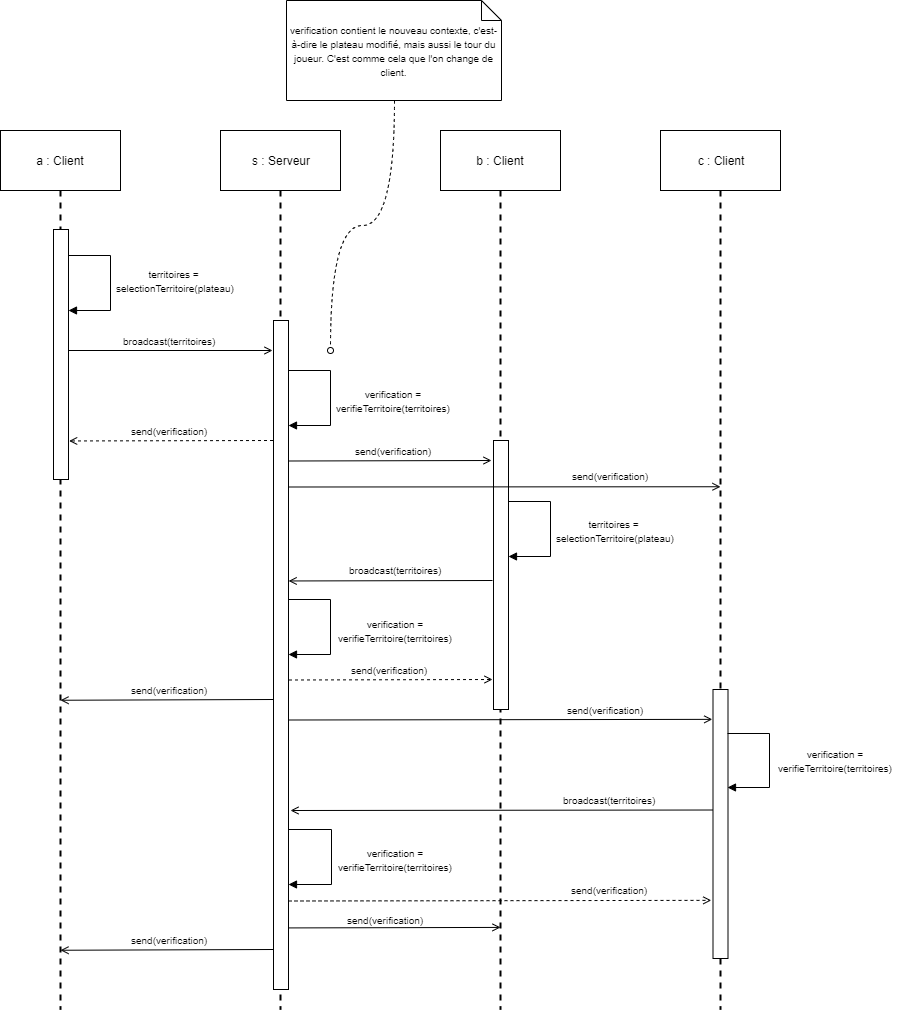

The diagram above was exported from draw.io. Its source (the exported page's mxGraphModel, read from the mxfile embedded in the PNG):
<mxGraphModel dx="1108" dy="439" grid="1" gridSize="10" guides="1" tooltips="1" connect="1" arrows="1" fold="1" page="1" pageScale="1" pageWidth="827" pageHeight="1169" math="0" shadow="0">
  <root>
    <mxCell id="0" />
    <mxCell id="1" parent="0" />
    <mxCell id="542PbQg0d9gWQi7QprAR-1" value="a : Client" style="rounded=0;whiteSpace=wrap;html=1;" parent="1" vertex="1">
      <mxGeometry x="20" y="141" width="120" height="60" as="geometry" />
    </mxCell>
    <mxCell id="542PbQg0d9gWQi7QprAR-2" value="s : Serveur" style="rounded=0;whiteSpace=wrap;html=1;" parent="1" vertex="1">
      <mxGeometry x="240" y="141" width="120" height="60" as="geometry" />
    </mxCell>
    <mxCell id="542PbQg0d9gWQi7QprAR-3" value="" style="line;strokeWidth=2;direction=south;html=1;dashed=1;" parent="1" vertex="1">
      <mxGeometry x="75" y="201" width="10" height="819" as="geometry" />
    </mxCell>
    <mxCell id="542PbQg0d9gWQi7QprAR-4" value="" style="line;strokeWidth=2;direction=south;html=1;dashed=1;" parent="1" vertex="1">
      <mxGeometry x="295" y="201" width="10" height="819" as="geometry" />
    </mxCell>
    <mxCell id="542PbQg0d9gWQi7QprAR-5" value="b : Client" style="rounded=0;whiteSpace=wrap;html=1;" parent="1" vertex="1">
      <mxGeometry x="460" y="141" width="120" height="60" as="geometry" />
    </mxCell>
    <mxCell id="542PbQg0d9gWQi7QprAR-6" value="c : Client" style="rounded=0;whiteSpace=wrap;html=1;" parent="1" vertex="1">
      <mxGeometry x="680" y="141" width="120" height="60" as="geometry" />
    </mxCell>
    <mxCell id="542PbQg0d9gWQi7QprAR-7" value="" style="line;strokeWidth=2;direction=south;html=1;dashed=1;" parent="1" vertex="1">
      <mxGeometry x="515" y="201" width="10" height="819" as="geometry" />
    </mxCell>
    <mxCell id="542PbQg0d9gWQi7QprAR-8" value="" style="line;strokeWidth=2;direction=south;html=1;dashed=1;" parent="1" vertex="1">
      <mxGeometry x="735" y="201" width="10" height="819" as="geometry" />
    </mxCell>
    <mxCell id="542PbQg0d9gWQi7QprAR-28" value="&lt;font style=&quot;font-size: 10px&quot;&gt;&lt;br&gt;&lt;/font&gt;" style="text;html=1;align=center;verticalAlign=middle;resizable=0;points=[];;autosize=1;" parent="1" vertex="1">
      <mxGeometry x="413" y="771" width="20" height="20" as="geometry" />
    </mxCell>
    <mxCell id="542PbQg0d9gWQi7QprAR-36" value="" style="rounded=0;whiteSpace=wrap;html=1;fillColor=#FFFFFF;" parent="1" vertex="1">
      <mxGeometry x="73" y="240" width="15" height="250" as="geometry" />
    </mxCell>
    <mxCell id="542PbQg0d9gWQi7QprAR-37" style="edgeStyle=orthogonalEdgeStyle;rounded=0;orthogonalLoop=1;jettySize=auto;html=1;exitX=1;exitY=0.25;exitDx=0;exitDy=0;endArrow=block;endFill=1;entryX=0.993;entryY=0.433;entryDx=0;entryDy=0;entryPerimeter=0;" parent="1" edge="1">
      <mxGeometry relative="1" as="geometry">
        <mxPoint x="87.83333333333337" y="320.83333333333337" as="targetPoint" />
        <mxPoint x="87.83333333333337" y="265.83333333333337" as="sourcePoint" />
        <Array as="points">
          <mxPoint x="130" y="266" />
          <mxPoint x="130" y="321" />
        </Array>
      </mxGeometry>
    </mxCell>
    <mxCell id="542PbQg0d9gWQi7QprAR-39" value="&lt;font style=&quot;font-size: 10px&quot;&gt;territoires =&amp;nbsp;&lt;br&gt;selectionTerritoire(plateau)&lt;/font&gt;" style="text;html=1;align=center;verticalAlign=middle;resizable=0;points=[];;autosize=1;" parent="1" vertex="1">
      <mxGeometry x="130" y="271" width="130" height="40" as="geometry" />
    </mxCell>
    <mxCell id="542PbQg0d9gWQi7QprAR-40" style="rounded=0;orthogonalLoop=1;jettySize=auto;html=1;endArrow=open;endFill=0;" parent="1" edge="1">
      <mxGeometry relative="1" as="geometry">
        <mxPoint x="88" y="361" as="sourcePoint" />
        <mxPoint x="292" y="361" as="targetPoint" />
      </mxGeometry>
    </mxCell>
    <mxCell id="542PbQg0d9gWQi7QprAR-42" value="&lt;font style=&quot;font-size: 10px&quot;&gt;broadcast(territoires)&lt;/font&gt;" style="text;html=1;align=center;verticalAlign=middle;resizable=0;points=[];;autosize=1;" parent="1" vertex="1">
      <mxGeometry x="134" y="341" width="110" height="20" as="geometry" />
    </mxCell>
    <mxCell id="542PbQg0d9gWQi7QprAR-44" value="" style="rounded=0;whiteSpace=wrap;html=1;fillColor=#FFFFFF;" parent="1" vertex="1">
      <mxGeometry x="293" y="331" width="15" height="669" as="geometry" />
    </mxCell>
    <mxCell id="542PbQg0d9gWQi7QprAR-45" style="edgeStyle=orthogonalEdgeStyle;rounded=0;orthogonalLoop=1;jettySize=auto;html=1;exitX=1;exitY=0.25;exitDx=0;exitDy=0;endArrow=block;endFill=1;entryX=0.993;entryY=0.433;entryDx=0;entryDy=0;entryPerimeter=0;" parent="1" edge="1">
      <mxGeometry relative="1" as="geometry">
        <mxPoint x="307.8965517241379" y="435.72413793103453" as="targetPoint" />
        <mxPoint x="307.8965517241379" y="380.55172413793105" as="sourcePoint" />
        <Array as="points">
          <mxPoint x="350" y="381" />
          <mxPoint x="350" y="436" />
        </Array>
      </mxGeometry>
    </mxCell>
    <mxCell id="542PbQg0d9gWQi7QprAR-46" value="&lt;span style=&quot;font-size: 10px&quot;&gt;verification =&lt;br&gt;&lt;/span&gt;&lt;font size=&quot;1&quot;&gt;verifieTerritoire(territoires)&lt;/font&gt;" style="text;html=1;align=center;verticalAlign=middle;resizable=0;points=[];;autosize=1;" parent="1" vertex="1">
      <mxGeometry x="348" y="391" width="130" height="40" as="geometry" />
    </mxCell>
    <mxCell id="542PbQg0d9gWQi7QprAR-47" style="edgeStyle=none;rounded=0;orthogonalLoop=1;jettySize=auto;html=1;exitX=0;exitY=0.75;exitDx=0;exitDy=0;entryX=1.043;entryY=0.839;entryDx=0;entryDy=0;entryPerimeter=0;endArrow=open;endFill=0;dashed=1;" parent="1" edge="1">
      <mxGeometry relative="1" as="geometry">
        <mxPoint x="292.5" y="451" as="sourcePoint" />
        <mxPoint x="88.64499999999998" y="451.47" as="targetPoint" />
      </mxGeometry>
    </mxCell>
    <mxCell id="542PbQg0d9gWQi7QprAR-48" value="&lt;font style=&quot;font-size: 10px&quot;&gt;send(verification)&lt;/font&gt;" style="text;html=1;align=center;verticalAlign=middle;resizable=0;points=[];;autosize=1;" parent="1" vertex="1">
      <mxGeometry x="144" y="431" width="90" height="20" as="geometry" />
    </mxCell>
    <mxCell id="542PbQg0d9gWQi7QprAR-50" style="rounded=0;orthogonalLoop=1;jettySize=auto;html=1;endArrow=open;endFill=0;" parent="1" edge="1">
      <mxGeometry relative="1" as="geometry">
        <mxPoint x="307.5" y="471.5" as="sourcePoint" />
        <mxPoint x="511" y="471" as="targetPoint" />
      </mxGeometry>
    </mxCell>
    <mxCell id="542PbQg0d9gWQi7QprAR-52" value="&lt;font style=&quot;font-size: 10px&quot;&gt;send(verification)&lt;/font&gt;" style="text;html=1;align=center;verticalAlign=middle;resizable=0;points=[];;autosize=1;" parent="1" vertex="1">
      <mxGeometry x="368" y="451" width="90" height="20" as="geometry" />
    </mxCell>
    <mxCell id="542PbQg0d9gWQi7QprAR-55" value="&lt;font style=&quot;font-size: 10px&quot;&gt;send(verification)&lt;/font&gt;" style="text;html=1;align=center;verticalAlign=middle;resizable=0;points=[];;autosize=1;" parent="1" vertex="1">
      <mxGeometry x="585" y="476" width="90" height="20" as="geometry" />
    </mxCell>
    <mxCell id="542PbQg0d9gWQi7QprAR-56" value="&lt;font style=&quot;font-size: 10px&quot;&gt;verification contient le nouveau contexte, c'est-à-dire le plateau modifié, mais aussi le tour du joueur. C'est comme cela que l'on change de client.&lt;/font&gt;" style="shape=note;size=20;whiteSpace=wrap;html=1;fillColor=#FFFFFF;" parent="1" vertex="1">
      <mxGeometry x="306" y="11" width="215" height="100" as="geometry" />
    </mxCell>
    <mxCell id="542PbQg0d9gWQi7QprAR-57" style="edgeStyle=orthogonalEdgeStyle;curved=1;rounded=0;orthogonalLoop=1;jettySize=auto;html=1;endArrow=oval;endFill=0;dashed=1;exitX=0.5;exitY=1;exitDx=0;exitDy=0;exitPerimeter=0;" parent="1" source="542PbQg0d9gWQi7QprAR-56" edge="1">
      <mxGeometry relative="1" as="geometry">
        <mxPoint x="413" y="180" as="sourcePoint" />
        <mxPoint x="350" y="361" as="targetPoint" />
      </mxGeometry>
    </mxCell>
    <mxCell id="542PbQg0d9gWQi7QprAR-58" value="" style="rounded=0;whiteSpace=wrap;html=1;fillColor=#FFFFFF;" parent="1" vertex="1">
      <mxGeometry x="513" y="451" width="15" height="269" as="geometry" />
    </mxCell>
    <mxCell id="542PbQg0d9gWQi7QprAR-54" style="rounded=0;orthogonalLoop=1;jettySize=auto;html=1;endArrow=open;endFill=0;entryX=0.387;entryY=0.5;entryDx=0;entryDy=0;entryPerimeter=0;" parent="1" edge="1">
      <mxGeometry relative="1" as="geometry">
        <mxPoint x="307.5" y="497.5" as="sourcePoint" />
        <mxPoint x="740" y="497.25" as="targetPoint" />
      </mxGeometry>
    </mxCell>
    <mxCell id="542PbQg0d9gWQi7QprAR-59" style="edgeStyle=orthogonalEdgeStyle;rounded=0;orthogonalLoop=1;jettySize=auto;html=1;exitX=1;exitY=0.25;exitDx=0;exitDy=0;endArrow=block;endFill=1;entryX=0.993;entryY=0.433;entryDx=0;entryDy=0;entryPerimeter=0;" parent="1" edge="1">
      <mxGeometry relative="1" as="geometry">
        <mxPoint x="527.5" y="566.5" as="targetPoint" />
        <mxPoint x="527.5" y="511.5" as="sourcePoint" />
        <Array as="points">
          <mxPoint x="569.5" y="511.5" />
          <mxPoint x="569.5" y="566.5" />
        </Array>
      </mxGeometry>
    </mxCell>
    <mxCell id="542PbQg0d9gWQi7QprAR-60" value="&lt;font style=&quot;font-size: 10px&quot;&gt;territoires =&amp;nbsp;&lt;br&gt;selectionTerritoire(plateau)&lt;/font&gt;" style="text;html=1;align=center;verticalAlign=middle;resizable=0;points=[];;autosize=1;" parent="1" vertex="1">
      <mxGeometry x="570" y="521" width="130" height="40" as="geometry" />
    </mxCell>
    <mxCell id="542PbQg0d9gWQi7QprAR-61" style="edgeStyle=none;rounded=0;orthogonalLoop=1;jettySize=auto;html=1;exitX=0;exitY=0.75;exitDx=0;exitDy=0;entryX=1.043;entryY=0.839;entryDx=0;entryDy=0;entryPerimeter=0;endArrow=open;endFill=0;" parent="1" edge="1">
      <mxGeometry relative="1" as="geometry">
        <mxPoint x="512" y="591" as="sourcePoint" />
        <mxPoint x="308.145" y="591.47" as="targetPoint" />
      </mxGeometry>
    </mxCell>
    <mxCell id="542PbQg0d9gWQi7QprAR-62" value="&lt;font style=&quot;font-size: 10px&quot;&gt;broadcast(territoires)&lt;/font&gt;" style="text;html=1;align=center;verticalAlign=middle;resizable=0;points=[];;autosize=1;" parent="1" vertex="1">
      <mxGeometry x="360" y="570" width="110" height="20" as="geometry" />
    </mxCell>
    <mxCell id="542PbQg0d9gWQi7QprAR-64" style="edgeStyle=orthogonalEdgeStyle;rounded=0;orthogonalLoop=1;jettySize=auto;html=1;exitX=1;exitY=0.25;exitDx=0;exitDy=0;endArrow=block;endFill=1;entryX=0.993;entryY=0.433;entryDx=0;entryDy=0;entryPerimeter=0;" parent="1" edge="1">
      <mxGeometry relative="1" as="geometry">
        <mxPoint x="307.5" y="665" as="targetPoint" />
        <mxPoint x="307.5" y="610" as="sourcePoint" />
        <Array as="points">
          <mxPoint x="349.5" y="610" />
          <mxPoint x="349.5" y="665" />
        </Array>
      </mxGeometry>
    </mxCell>
    <mxCell id="542PbQg0d9gWQi7QprAR-65" value="&lt;span style=&quot;font-size: 10px&quot;&gt;verification =&lt;br&gt;&lt;/span&gt;&lt;font size=&quot;1&quot;&gt;verifieTerritoire(territoires)&lt;/font&gt;" style="text;html=1;align=center;verticalAlign=middle;resizable=0;points=[];;autosize=1;" parent="1" vertex="1">
      <mxGeometry x="350" y="620.5" width="130" height="40" as="geometry" />
    </mxCell>
    <mxCell id="542PbQg0d9gWQi7QprAR-66" style="rounded=0;orthogonalLoop=1;jettySize=auto;html=1;endArrow=open;endFill=0;dashed=1;" parent="1" edge="1">
      <mxGeometry relative="1" as="geometry">
        <mxPoint x="308.5" y="690.5" as="sourcePoint" />
        <mxPoint x="512" y="690" as="targetPoint" />
      </mxGeometry>
    </mxCell>
    <mxCell id="542PbQg0d9gWQi7QprAR-67" value="&lt;font style=&quot;font-size: 10px&quot;&gt;send(verification)&lt;/font&gt;" style="text;html=1;align=center;verticalAlign=middle;resizable=0;points=[];;autosize=1;" parent="1" vertex="1">
      <mxGeometry x="364" y="670" width="90" height="20" as="geometry" />
    </mxCell>
    <mxCell id="542PbQg0d9gWQi7QprAR-69" value="&lt;font style=&quot;font-size: 10px&quot;&gt;send(verification)&lt;/font&gt;" style="text;html=1;align=center;verticalAlign=middle;resizable=0;points=[];;autosize=1;" parent="1" vertex="1">
      <mxGeometry x="144" y="690" width="90" height="20" as="geometry" />
    </mxCell>
    <mxCell id="542PbQg0d9gWQi7QprAR-70" style="rounded=0;orthogonalLoop=1;jettySize=auto;html=1;endArrow=open;endFill=0;entryX=-0.048;entryY=0.111;entryDx=0;entryDy=0;entryPerimeter=0;" parent="1" target="542PbQg0d9gWQi7QprAR-74" edge="1">
      <mxGeometry relative="1" as="geometry">
        <mxPoint x="309" y="730.5" as="sourcePoint" />
        <mxPoint x="730" y="730" as="targetPoint" />
      </mxGeometry>
    </mxCell>
    <mxCell id="542PbQg0d9gWQi7QprAR-71" style="edgeStyle=none;rounded=0;orthogonalLoop=1;jettySize=auto;html=1;exitX=0;exitY=0.75;exitDx=0;exitDy=0;entryX=0.693;entryY=0.5;entryDx=0;entryDy=0;entryPerimeter=0;endArrow=open;endFill=0;" parent="1" edge="1">
      <mxGeometry relative="1" as="geometry">
        <mxPoint x="293" y="710" as="sourcePoint" />
        <mxPoint x="80" y="710.75" as="targetPoint" />
      </mxGeometry>
    </mxCell>
    <mxCell id="542PbQg0d9gWQi7QprAR-72" value="&lt;font style=&quot;font-size: 10px&quot;&gt;send(verification)&lt;/font&gt;" style="text;html=1;align=center;verticalAlign=middle;resizable=0;points=[];;autosize=1;" parent="1" vertex="1">
      <mxGeometry x="580" y="710" width="90" height="20" as="geometry" />
    </mxCell>
    <mxCell id="542PbQg0d9gWQi7QprAR-74" value="" style="rounded=0;whiteSpace=wrap;html=1;fillColor=#FFFFFF;" parent="1" vertex="1">
      <mxGeometry x="732.5" y="700" width="15" height="269" as="geometry" />
    </mxCell>
    <mxCell id="542PbQg0d9gWQi7QprAR-75" style="edgeStyle=orthogonalEdgeStyle;rounded=0;orthogonalLoop=1;jettySize=auto;html=1;exitX=1;exitY=0.25;exitDx=0;exitDy=0;endArrow=block;endFill=1;entryX=0.993;entryY=0.433;entryDx=0;entryDy=0;entryPerimeter=0;" parent="1" edge="1">
      <mxGeometry relative="1" as="geometry">
        <mxPoint x="746.7352941176471" y="798.0882352941176" as="targetPoint" />
        <mxPoint x="746.7352941176471" y="743.9705882352941" as="sourcePoint" />
        <Array as="points">
          <mxPoint x="789" y="743.5" />
          <mxPoint x="789" y="798.5" />
        </Array>
      </mxGeometry>
    </mxCell>
    <mxCell id="542PbQg0d9gWQi7QprAR-76" value="&lt;span style=&quot;font-size: 10px&quot;&gt;verification =&lt;br&gt;&lt;/span&gt;&lt;font size=&quot;1&quot;&gt;verifieTerritoire(territoires)&lt;/font&gt;" style="text;html=1;align=center;verticalAlign=middle;resizable=0;points=[];;autosize=1;" parent="1" vertex="1">
      <mxGeometry x="790" y="751" width="130" height="40" as="geometry" />
    </mxCell>
    <mxCell id="542PbQg0d9gWQi7QprAR-78" style="rounded=0;orthogonalLoop=1;jettySize=auto;html=1;endArrow=open;endFill=0;fontStyle=2;exitX=-0.023;exitY=0.448;exitDx=0;exitDy=0;exitPerimeter=0;" parent="1" source="542PbQg0d9gWQi7QprAR-74" edge="1">
      <mxGeometry relative="1" as="geometry">
        <mxPoint x="730.165" y="820.7990000000002" as="sourcePoint" />
        <mxPoint x="310" y="821" as="targetPoint" />
      </mxGeometry>
    </mxCell>
    <mxCell id="542PbQg0d9gWQi7QprAR-79" value="&lt;font style=&quot;font-size: 10px&quot;&gt;broadcast(territoires)&lt;/font&gt;" style="text;html=1;align=center;verticalAlign=middle;resizable=0;points=[];;autosize=1;" parent="1" vertex="1">
      <mxGeometry x="573.5" y="800" width="110" height="20" as="geometry" />
    </mxCell>
    <mxCell id="542PbQg0d9gWQi7QprAR-80" style="edgeStyle=orthogonalEdgeStyle;rounded=0;orthogonalLoop=1;jettySize=auto;html=1;exitX=1;exitY=0.25;exitDx=0;exitDy=0;endArrow=block;endFill=1;entryX=0.993;entryY=0.433;entryDx=0;entryDy=0;entryPerimeter=0;" parent="1" edge="1">
      <mxGeometry relative="1" as="geometry">
        <mxPoint x="308.2352941176471" y="894.5882352941176" as="targetPoint" />
        <mxPoint x="308.2352941176471" y="840.4705882352941" as="sourcePoint" />
        <Array as="points">
          <mxPoint x="350.5" y="840" />
          <mxPoint x="350.5" y="895" />
        </Array>
      </mxGeometry>
    </mxCell>
    <mxCell id="542PbQg0d9gWQi7QprAR-81" value="&lt;span style=&quot;font-size: 10px&quot;&gt;verification =&lt;br&gt;&lt;/span&gt;&lt;font size=&quot;1&quot;&gt;verifieTerritoire(territoires)&lt;/font&gt;" style="text;html=1;align=center;verticalAlign=middle;resizable=0;points=[];;autosize=1;" parent="1" vertex="1">
      <mxGeometry x="350" y="850" width="130" height="40" as="geometry" />
    </mxCell>
    <mxCell id="542PbQg0d9gWQi7QprAR-84" style="rounded=0;orthogonalLoop=1;jettySize=auto;html=1;endArrow=open;endFill=0;entryX=-0.048;entryY=0.111;entryDx=0;entryDy=0;entryPerimeter=0;dashed=1;" parent="1" edge="1">
      <mxGeometry relative="1" as="geometry">
        <mxPoint x="308" y="911.5" as="sourcePoint" />
        <mxPoint x="730.78" y="910.8589999999999" as="targetPoint" />
      </mxGeometry>
    </mxCell>
    <mxCell id="542PbQg0d9gWQi7QprAR-85" value="&lt;font style=&quot;font-size: 10px&quot;&gt;send(verification)&lt;/font&gt;" style="text;html=1;align=center;verticalAlign=middle;resizable=0;points=[];;autosize=1;" parent="1" vertex="1">
      <mxGeometry x="584" y="890" width="90" height="20" as="geometry" />
    </mxCell>
    <mxCell id="542PbQg0d9gWQi7QprAR-86" style="rounded=0;orthogonalLoop=1;jettySize=auto;html=1;endArrow=open;endFill=0;exitX=1.058;exitY=0.896;exitDx=0;exitDy=0;exitPerimeter=0;entryX=0.89;entryY=0.5;entryDx=0;entryDy=0;entryPerimeter=0;" parent="1" edge="1">
      <mxGeometry relative="1" as="geometry">
        <mxPoint x="308.87" y="938.424" as="sourcePoint" />
        <mxPoint x="520" y="937.9100000000001" as="targetPoint" />
      </mxGeometry>
    </mxCell>
    <mxCell id="542PbQg0d9gWQi7QprAR-87" value="&lt;font style=&quot;font-size: 10px&quot;&gt;send(verification)&lt;/font&gt;" style="text;html=1;align=center;verticalAlign=middle;resizable=0;points=[];;autosize=1;" parent="1" vertex="1">
      <mxGeometry x="360" y="920" width="90" height="20" as="geometry" />
    </mxCell>
    <mxCell id="542PbQg0d9gWQi7QprAR-88" style="edgeStyle=none;rounded=0;orthogonalLoop=1;jettySize=auto;html=1;exitX=0;exitY=0.75;exitDx=0;exitDy=0;entryX=0.693;entryY=0.5;entryDx=0;entryDy=0;entryPerimeter=0;endArrow=open;endFill=0;" parent="1" edge="1">
      <mxGeometry relative="1" as="geometry">
        <mxPoint x="293" y="960" as="sourcePoint" />
        <mxPoint x="80" y="960.75" as="targetPoint" />
      </mxGeometry>
    </mxCell>
    <mxCell id="542PbQg0d9gWQi7QprAR-89" value="&lt;font style=&quot;font-size: 10px&quot;&gt;send(verification)&lt;/font&gt;" style="text;html=1;align=center;verticalAlign=middle;resizable=0;points=[];;autosize=1;" parent="1" vertex="1">
      <mxGeometry x="144" y="940" width="90" height="20" as="geometry" />
    </mxCell>
  </root>
</mxGraphModel>